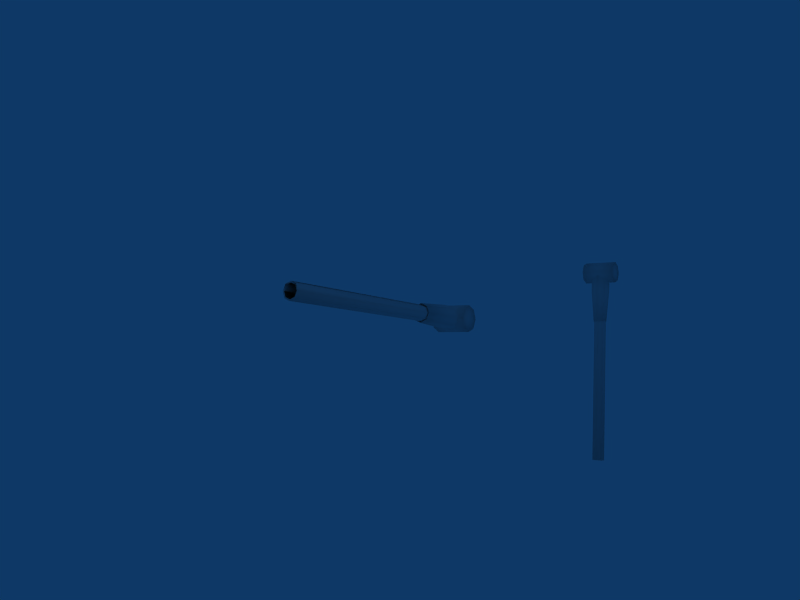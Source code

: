 # Source: maingunbarrel.blend  (saved by Blender 2.48.0; exported with 4.5.12 LTS)
import bpy
from mathutils import Matrix  # noqa: F401  (used for matrix-valued properties, if any)

bpy.ops.wm.read_factory_settings(use_empty=True)
scene = bpy.context.scene
scene.name = 'Scene'

# ---- collections
col_collection_1 = bpy.data.collections.new('Collection 1'); scene.collection.children.link(col_collection_1)

# ---- materials (node trees are filled in below, after node groups)
mat_material = bpy.data.materials.new('Material')
mat_material.alpha_threshold = 0.0
mat_material.roughness = 0.5
mat_material.line_color = (0.0, 0.0, 0.0, 1.0)

# ---- material node trees

# ---- world
world_world = bpy.data.worlds.new('World'); scene.world = world_world
world_world.color = (0.05656, 0.2208, 0.4)
world_world.use_sun_shadow = False
world_world.sun_shadow_jitter_overblur = 0.0
world_world.cycles.sampling_method = 'MANUAL'
world_world.cycles.sample_map_resolution = 256

# ---- cameras
cam_camera_001 = bpy.data.cameras.new('Camera.001')
cam_camera_001.passepartout_alpha = 0.2
cam_camera_001.clip_end = 100.0
cam_camera_001.lens = 35.0
cam_camera_001.show_passepartout = False
cam_camera_001.show_safe_areas = True
cam_camera_001.dof.focus_distance = 0.0
cam_camera_001.dof.aperture_fstop = 128.0

# ---- lights
light_lamp = bpy.data.lights.new('Lamp', 'POINT')
light_lamp.transmission_factor = 0.0
light_lamp.energy = 100.0
light_lamp.shadow_buffer_clip_start = 0.5
light_lamp.shadow_soft_size = 1.0
light_lamp.shadow_maximum_resolution = 0.006
light_lamp.use_absolute_resolution = True
light_lamp.cycles.use_multiple_importance_sampling = False

# ---- meshes
me_cube_003 = bpy.data.meshes.new('Cube.003')
me_cube_003.from_pydata([(0.005442, -0.2864, 0.9057), (0.005442, 0.3229, 0.9057), (0.213, -0.2864, 0.9057), (0.1522, -0.2864, 1.052), (0.005442, -0.2864, 1.113), (-0.1413, -0.2864, 1.052), (-0.2021, -0.2864, 0.9057), (-0.1413, -0.2864, 0.759), (0.005442, -0.2864, 0.6982), (0.1522, -0.2864, 0.759), (0.213, 0.3229, 0.9057), (0.1522, 0.3229, 1.052), (0.005442, 0.3229, 1.113), (-0.1413, 0.3229, 1.052), (-0.2021, 0.3229, 0.9057), (-0.1413, 0.3229, 0.759), (0.005442, 0.3229, 0.6982), (0.1522, 0.3229, 0.759), (0.006211, -0.08018, 0.4541), (-0.06426, -0.05099, 0.4541), (-0.09345, 0.01948, 0.4541), (-0.06426, 0.08996, 0.4541), (0.006211, 0.1191, 0.4541), (0.07668, 0.08996, 0.4541), (0.07668, -0.05099, 0.4541), (0.1059, 0.01948, 0.4541), (0.006211, -0.1007, 0.4545), (-0.0788, -0.06552, 0.4545), (-0.114, 0.01948, 0.4545), (-0.0788, 0.1045, 0.4545), (0.006211, 0.1397, 0.4545), (0.09122, 0.1045, 0.4545), (0.1264, 0.01948, 0.4545), (0.09122, -0.06552, 0.4545), (0.006211, -0.08018, -2.862), (0.07668, -0.05099, -2.862), (-0.06426, -0.05099, -2.862), (-0.09345, 0.01948, -2.862), (-0.06426, 0.08996, -2.862), (0.006211, 0.1191, -2.862), (0.07668, 0.08996, -2.862), (0.1059, 0.01948, -2.862), (0.09122, -0.06552, -2.864), (0.006211, -0.1007, -2.864), (-0.0788, -0.06552, -2.864), (-0.114, 0.01948, -2.864), (-0.0788, 0.1045, -2.864), (0.006211, 0.1397, -2.864), (0.09122, 0.1045, -2.864), (0.1264, 0.01948, -2.864), (0.1393, 0.01814, -0.09134), (0.1003, 0.1122, -0.09134), (0.006211, 0.1512, -0.09134), (-0.08787, 0.1122, -0.09134), (-0.1268, 0.01814, -0.09134), (-0.08787, -0.07594, -0.09134), (0.006211, -0.1149, -0.09134), (0.1003, -0.07594, -0.09134), (0.1275, 0.01814, -0.09083), (0.09201, 0.1039, -0.09083), (0.006211, 0.1395, -0.09083), (-0.07959, 0.1039, -0.09083), (-0.1151, 0.01814, -0.09083), (-0.07959, -0.06765, -0.09083), (0.09201, -0.06765, -0.09083), (0.006211, -0.1032, -0.09083), (0.191, 0.01814, 0.9022), (0.1369, 0.1488, 0.9022), (0.006211, 0.2029, 0.9022), (-0.1245, 0.1488, 0.9022), (-0.1786, 0.01814, 0.9022), (-0.1245, -0.1125, 0.9022), (0.006211, -0.1667, 0.9022), (0.1369, -0.1125, 0.9022), (0.191, 0.01814, 0.5326), (0.1369, 0.1488, 0.5326), (0.006211, 0.2029, 0.5326), (-0.1245, 0.1488, 0.5326), (-0.1786, 0.01814, 0.5326), (-0.1245, -0.1125, 0.5326), (0.006211, -0.1667, 0.5326), (0.1369, -0.1125, 0.5326), (0.1742, 0.01814, 0.9022), (0.125, 0.1369, 0.9022), (0.006211, 0.1861, 0.9022), (-0.1126, 0.1369, 0.9022), (-0.1618, 0.01814, 0.9022), (-0.1126, -0.1007, 0.9022), (0.006211, -0.1499, 0.9022), (0.125, -0.1007, 0.9022), (0.1747, 0.01814, 0.5333), (0.1254, 0.1373, 0.5333), (0.006211, 0.1867, 0.5333), (-0.113, 0.1373, 0.5333), (-0.1623, 0.01814, 0.5333), (-0.113, -0.101, 0.5333), (0.006211, -0.1504, 0.5333), (0.1254, -0.101, 0.5333)], [], [(10, 2, 9, 17), (11, 3, 2, 10), (12, 4, 3, 11), (13, 5, 4, 12), (14, 6, 5, 13), (15, 7, 6, 14), (16, 8, 7, 15), (17, 9, 8, 16), (0, 9, 2), (1, 10, 17), (0, 2, 3), (1, 11, 10), (0, 3, 4), (1, 12, 11), (0, 4, 5), (1, 13, 12), (0, 5, 6), (1, 14, 13), (0, 6, 7), (1, 15, 14), (0, 7, 8), (1, 16, 15), (0, 8, 9), (1, 17, 16), (49, 41, 40, 48), (48, 40, 39, 47), (47, 39, 38, 46), (46, 38, 37, 45), (45, 37, 36, 44), (44, 36, 34, 43), (43, 34, 35, 42), (49, 42, 35, 41), (59, 51, 50, 58), (60, 52, 51, 59), (61, 53, 52, 60), (62, 54, 53, 61), (63, 55, 54, 62), (65, 56, 55, 63), (65, 64, 57, 56), (64, 58, 50, 57), (35, 34, 18, 24), (36, 19, 18, 34), (37, 20, 19, 36), (38, 21, 20, 37), (39, 22, 21, 38), (40, 23, 22, 39), (41, 25, 23, 40), (41, 35, 24, 25), (43, 42, 33, 26), (44, 43, 26, 27), (45, 44, 27, 28), (46, 45, 28, 29), (47, 46, 29, 30), (48, 47, 30, 31), (49, 48, 31, 32), (49, 32, 33, 42), (74, 81, 57, 50), (75, 74, 50, 51), (76, 75, 51, 52), (77, 76, 52, 53), (78, 77, 53, 54), (79, 78, 54, 55), (80, 79, 55, 56), (81, 80, 56, 57), (90, 97, 64, 58), (91, 90, 58, 59), (92, 91, 59, 60), (93, 92, 60, 61), (94, 93, 61, 62), (95, 94, 62, 63), (96, 95, 63, 65), (97, 96, 65, 64), (85, 69, 68, 84), (84, 68, 67, 83), (86, 70, 69, 85), (87, 88, 72, 71), (87, 71, 70, 86), (89, 73, 72, 88), (89, 82, 66, 73), (83, 67, 66, 82), (74, 66, 73, 81), (75, 67, 66, 74), (76, 68, 67, 75), (77, 69, 68, 76), (78, 70, 69, 77), (79, 71, 70, 78), (80, 72, 71, 79), (81, 73, 72, 80), (90, 82, 89, 97), (91, 83, 82, 90), (92, 84, 83, 91), (93, 85, 84, 92), (94, 86, 85, 93), (95, 87, 86, 94), (96, 88, 87, 95), (97, 89, 88, 96)])
me_cube_003.polygons.foreach_set('use_smooth', [True] * 96)
_uv = me_cube_003.uv_layers.new(name='UVTex')
_uv.uv.foreach_set('vector', [0.6934, 0.653, 0.8404, 0.653, 0.8404, 0.8001, 0.6934, 0.8001, 0.6934, 0.653, 0.8404, 0.653, 0.8404, 0.8001, 0.6934, 0.8001, 0.6934, 0.653, 0.8404, 0.653, 0.8404, 0.8001, 0.6934, 0.8001, 0.6934, 0.653, 0.8404, 0.653, 0.8404, 0.8001, 0.6934, 0.8001, 0.6934, 0.653, 0.8404, 0.653, 0.8404, 0.8001, 0.6934, 0.8001, 0.6934, 0.653, 0.8404, 0.653, 0.8404, 0.8001, 0.6934, 0.8001, 0.6934, 0.653, 0.8404, 0.653, 0.8404, 0.8001, 0.6934, 0.8001, 0.6934, 0.653, 0.8404, 0.653, 0.8404, 0.8001, 0.6934, 0.8001, 0.2038, 0.1346, 0.3508, 0.1346, 0.3508, 0.2817, 0.2038, 0.1346, 0.3508, 0.1346, 0.3508, 0.2817, 0.2038, 0.1346, 0.3508, 0.1346, 0.3508, 0.2817, 0.2038, 0.1346, 0.3508, 0.1346, 0.3508, 0.2817, 0.2038, 0.1346, 0.3508, 0.1346, 0.3508, 0.2817, 0.2038, 0.1346, 0.3508, 0.1346, 0.3508, 0.2817, 0.2038, 0.1346, 0.3508, 0.1346, 0.3508, 0.2817, 0.2038, 0.1346, 0.3508, 0.1346, 0.3508, 0.2817, 0.2038, 0.1346, 0.3508, 0.1346, 0.3508, 0.2817, 0.2038, 0.1346, 0.3508, 0.1346, 0.3508, 0.2817, 0.2038, 0.1346, 0.3508, 0.1346, 0.3508, 0.2817, 0.2038, 0.1346, 0.3508, 0.1346, 0.3508, 0.2817, 0.2038, 0.1346, 0.3508, 0.1346, 0.3508, 0.2817, 0.2038, 0.1346, 0.3508, 0.1346, 0.3508, 0.2817, 0.2038, 0.1346, 0.3508, 0.1346, 0.3508, 0.2817, 0.2038, 0.1346, 0.3508, 0.1346, 0.3508, 0.2817, 0.2517, 0.2751, 0.1992, 0.2419, 0.1992, 0.2419, 0.2461, 0.2888, 0.1992, 0.2419, 0.2129, 0.2363, 0.2129, 0.1813, 0.1992, 0.1756, 0.1992, 0.1756, 0.2129, 0.1813, 0.2517, 0.1425, 0.2461, 0.1288, 0.2461, 0.1288, 0.2517, 0.1425, 0.3067, 0.1425, 0.3123, 0.1288, 0.3123, 0.1288, 0.3067, 0.1425, 0.3455, 0.1813, 0.3592, 0.1756, 0.3592, 0.1756, 0.3455, 0.1813, 0.3455, 0.2362, 0.3592, 0.2419, 0.3592, 0.2419, 0.3455, 0.2362, 0.3067, 0.2751, 0.3123, 0.2888, 0.3123, 0.2888, 0.3067, 0.2751, 0.2517, 0.2751, 0.3123, 0.2888, 0.2363, 0.1614, 0.2384, 0.161, 0.2481, 0.1605, 0.2407, 0.1611, 0.232, 0.1618, 0.2332, 0.1615, 0.2384, 0.161, 0.2363, 0.1614, 0.229, 0.1621, 0.2301, 0.1619, 0.2332, 0.1615, 0.232, 0.1618, 0.2278, 0.1623, 0.229, 0.1622, 0.2301, 0.1619, 0.229, 0.1621, 0.2288, 0.1622, 0.2299, 0.1622, 0.229, 0.1622, 0.2278, 0.1623, 0.2316, 0.162, 0.2329, 0.1621, 0.2299, 0.1622, 0.2288, 0.1622, 0.2316, 0.162, 0.236, 0.1616, 0.2382, 0.1617, 0.2329, 0.1621, 0.236, 0.1616, 0.2407, 0.1611, 0.2481, 0.1605, 0.2382, 0.1617, 0.3437, 0.7098, 0.3441, 0.7098, 0.1692, 0.7084, 0.1695, 0.7085, 0.3448, 0.7099, 0.1688, 0.7083, 0.1692, 0.7084, 0.3441, 0.7098, 0.3441, 0.7099, 0.1692, 0.7081, 0.1688, 0.7083, 0.3448, 0.7099, 0.3437, 0.7099, 0.1695, 0.7081, 0.1692, 0.7081, 0.3441, 0.7099, 0.3434, 0.7099, 0.1697, 0.7082, 0.1695, 0.7081, 0.3437, 0.7099, 0.3433, 0.7099, 0.1698, 0.7083, 0.1697, 0.7082, 0.3434, 0.7099, 0.3434, 0.7098, 0.1697, 0.7084, 0.1698, 0.7083, 0.3433, 0.7099, 0.3434, 0.7098, 0.3437, 0.7098, 0.1695, 0.7085, 0.1697, 0.7084, 0.8394, 0.6949, 0.6688, 0.6929, 0.84, 0.6948, 0.84, 0.6948, 0.84, 0.6948, 0.6679, 0.693, 0.8394, 0.6948, 0.8394, 0.6948, 0.8394, 0.6948, 0.6688, 0.693, 0.839, 0.6948, 0.839, 0.6948, 0.839, 0.6948, 0.6695, 0.693, 0.8388, 0.6948, 0.8388, 0.6948, 0.8388, 0.6948, 0.6698, 0.693, 0.8388, 0.6948, 0.8388, 0.6948, 0.8388, 0.6948, 0.67, 0.693, 0.8388, 0.6949, 0.8388, 0.6949, 0.8388, 0.6949, 0.6698, 0.6929, 0.839, 0.6949, 0.839, 0.6949, 0.839, 0.6949, 0.6695, 0.6929, 0.6688, 0.6929, 0.8394, 0.6949, 0.3089, 0.7572, 0.3217, 0.7557, 0.3217, 0.7557, 0.3091, 0.7567, 0.3091, 0.7567, 0.3217, 0.7557, 0.312, 0.7562, 0.3091, 0.7567, 0.312, 0.7562, 0.312, 0.7562, 0.3068, 0.7567, 0.3085, 0.7565, 0.3068, 0.7567, 0.3068, 0.7567, 0.3037, 0.7571, 0.3082, 0.7566, 0.3037, 0.7571, 0.3037, 0.7571, 0.3026, 0.7574, 0.3081, 0.7568, 0.3026, 0.7574, 0.3026, 0.7574, 0.3035, 0.7574, 0.3082, 0.757, 0.3082, 0.757, 0.3035, 0.7574, 0.3085, 0.7571, 0.3085, 0.7571, 0.3085, 0.7571, 0.3065, 0.7573, 0.3089, 0.7572, 0.3089, 0.7572, 0.2958, 0.7599, 0.2932, 0.7621, 0.2315, 0.7253, 0.2308, 0.7083, 0.3006, 0.7586, 0.2958, 0.7599, 0.2308, 0.7083, 0.2314, 0.6882, 0.3079, 0.7587, 0.3006, 0.7586, 0.2314, 0.6882, 0.234, 0.6646, 0.2394, 0.7628, 0.2401, 0.7628, 0.3056, 0.757, 0.3026, 0.7573, 0.2963, 0.7703, 0.301, 0.7724, 0.2362, 0.7724, 0.2359, 0.7628, 0.2934, 0.7677, 0.2963, 0.7703, 0.2359, 0.7628, 0.2343, 0.7519, 0.2925, 0.7648, 0.2934, 0.7677, 0.2343, 0.7519, 0.233, 0.7398, 0.2932, 0.7621, 0.2925, 0.7648, 0.233, 0.7398, 0.2315, 0.7253, 0.207, 0.6136, 0.2017, 0.6009, 0.3035, 0.6013, 0.2983, 0.6139, 0.2983, 0.6139, 0.3035, 0.6013, 0.376, 0.6727, 0.3633, 0.678, 0.143, 0.6788, 0.1304, 0.6737, 0.2017, 0.6009, 0.207, 0.6136, 0.1429, 0.7701, 0.2079, 0.8344, 0.2027, 0.8471, 0.1301, 0.7754, 0.1429, 0.7701, 0.1301, 0.7754, 0.1304, 0.6737, 0.143, 0.6788, 0.2989, 0.8344, 0.3043, 0.847, 0.2027, 0.8471, 0.2079, 0.8344, 0.2989, 0.8344, 0.3633, 0.7697, 0.376, 0.7749, 0.3043, 0.847, 0.3633, 0.678, 0.376, 0.6727, 0.376, 0.7749, 0.3633, 0.7697, 0.3087, 0.7568, 0.3087, 0.7568, 0.3089, 0.7572, 0.3087, 0.7568, 0.3087, 0.7568, 0.3087, 0.7568, 0.3091, 0.7567, 0.3087, 0.7568, 0.3086, 0.7568, 0.3089, 0.7566, 0.3089, 0.7566, 0.3085, 0.7565, 0.3085, 0.7568, 0.3085, 0.7565, 0.3085, 0.7565, 0.3082, 0.7566, 0.3084, 0.7568, 0.3085, 0.7568, 0.3081, 0.7568, 0.3081, 0.7568, 0.3085, 0.7568, 0.3084, 0.7568, 0.3082, 0.757, 0.3082, 0.757, 0.3086, 0.7568, 0.3085, 0.7568, 0.3085, 0.7571, 0.3085, 0.7571, 0.3087, 0.7568, 0.3086, 0.7568, 0.3089, 0.7572, 0.3089, 0.7572, 0.2958, 0.7599, 0.3024, 0.7709, 0.3008, 0.7701, 0.2932, 0.7621, 0.3006, 0.7586, 0.3049, 0.773, 0.3024, 0.7709, 0.2958, 0.7599, 0.3079, 0.7587, 0.3076, 0.777, 0.3049, 0.773, 0.3006, 0.7586, 0.301, 0.7724, 0.3048, 0.775, 0.3076, 0.777, 0.3079, 0.7587, 0.2963, 0.7703, 0.3025, 0.7731, 0.3048, 0.775, 0.301, 0.7724, 0.2934, 0.7677, 0.3009, 0.7714, 0.3025, 0.7731, 0.2963, 0.7703, 0.2925, 0.7648, 0.3004, 0.7705, 0.3009, 0.7714, 0.2934, 0.7677, 0.2932, 0.7621, 0.3008, 0.7701, 0.3004, 0.7705, 0.2925, 0.7648])
me_cube_003.materials.append(mat_material)
me_cube_003.use_remesh_preserve_volume = False
me_cube_003.use_remesh_preserve_attributes = False
me_cube_003.use_mirror_vertex_groups = False
me_cube_003.update()
me_cube_002 = bpy.data.meshes.new('Cube.002')
me_cube_002.from_pydata([(4.846, -0.7861, -0.4551), (4.846, -0.2437, -0.4551), (4.846, -0.7861, -0.2475), (4.7, -0.7861, -0.3083), (4.639, -0.7861, -0.4551), (4.7, -0.7861, -0.6018), (4.846, -0.7861, -0.6626), (4.993, -0.7861, -0.6018), (5.054, -0.7861, -0.4551), (4.993, -0.7861, -0.3083), (4.846, -0.2437, -0.2475), (4.7, -0.2437, -0.3083), (4.639, -0.2437, -0.4551), (4.7, -0.2437, -0.6018), (4.846, -0.2437, -0.6626), (4.993, -0.2437, -0.6018), (5.054, -0.2437, -0.4551), (4.993, -0.2437, -0.3083), (5.262, -0.5944, -0.4543), (5.262, -0.5652, -0.5248), (5.262, -0.4948, -0.5539), (5.262, -0.4243, -0.5248), (5.262, -0.3951, -0.4543), (5.262, -0.4243, -0.3838), (5.262, -0.5652, -0.3838), (5.262, -0.4948, -0.3546), (5.262, -0.615, -0.4543), (5.262, -0.5798, -0.5393), (5.262, -0.4948, -0.5745), (5.262, -0.4097, -0.5393), (5.262, -0.3745, -0.4543), (5.262, -0.4097, -0.3693), (5.262, -0.4948, -0.3341), (5.262, -0.5798, -0.3693), (8.579, -0.5944, -0.4543), (8.579, -0.5652, -0.3838), (8.579, -0.5652, -0.5248), (8.579, -0.4948, -0.5539), (8.579, -0.4243, -0.5248), (8.579, -0.3951, -0.4543), (8.579, -0.4243, -0.3838), (8.579, -0.4948, -0.3546), (8.58, -0.5798, -0.3693), (8.58, -0.615, -0.4543), (8.58, -0.5798, -0.5393), (8.58, -0.4948, -0.5745), (8.58, -0.4097, -0.5393), (8.58, -0.3745, -0.4543), (8.58, -0.4097, -0.3693), (8.58, -0.4948, -0.3341), (5.808, -0.4968, -0.3101), (5.808, -0.3949, -0.3524), (5.808, -0.3526, -0.4543), (5.808, -0.3949, -0.5562), (5.808, -0.4968, -0.5984), (5.808, -0.5987, -0.5562), (5.808, -0.6409, -0.4543), (5.808, -0.5987, -0.3524), (5.807, -0.4968, -0.3228), (5.807, -0.4038, -0.3613), (5.807, -0.3653, -0.4543), (5.807, -0.4038, -0.5472), (5.807, -0.4968, -0.5857), (5.807, -0.5897, -0.5472), (5.807, -0.5897, -0.3613), (5.807, -0.6282, -0.4543), (4.814, -0.4968, -0.2695), (4.814, -0.3661, -0.3236), (4.814, -0.312, -0.4543), (4.814, -0.3661, -0.585), (4.814, -0.4968, -0.6391), (4.814, -0.6275, -0.585), (4.814, -0.6816, -0.4543), (4.814, -0.6275, -0.3236), (5.184, -0.4968, -0.2695), (5.184, -0.3661, -0.3236), (5.184, -0.312, -0.4543), (5.184, -0.3661, -0.585), (5.184, -0.4968, -0.6391), (5.184, -0.6275, -0.585), (5.184, -0.6816, -0.4543), (5.184, -0.6275, -0.3236), (4.814, -0.4968, -0.2863), (4.814, -0.378, -0.3355), (4.814, -0.3288, -0.4543), (4.814, -0.378, -0.5731), (4.814, -0.4968, -0.6223), (4.814, -0.6156, -0.5731), (4.814, -0.6648, -0.4543), (4.814, -0.6156, -0.3355), (5.183, -0.4968, -0.2858), (5.183, -0.3776, -0.3351), (5.183, -0.3283, -0.4543), (5.183, -0.3776, -0.5734), (5.183, -0.4968, -0.6228), (5.183, -0.6159, -0.5734), (5.183, -0.6653, -0.4543), (5.183, -0.6159, -0.3351)], [], [(10, 2, 9, 17), (11, 3, 2, 10), (12, 4, 3, 11), (13, 5, 4, 12), (14, 6, 5, 13), (15, 7, 6, 14), (16, 8, 7, 15), (17, 9, 8, 16), (0, 9, 2), (1, 10, 17), (0, 2, 3), (1, 11, 10), (0, 3, 4), (1, 12, 11), (0, 4, 5), (1, 13, 12), (0, 5, 6), (1, 14, 13), (0, 6, 7), (1, 15, 14), (0, 7, 8), (1, 16, 15), (0, 8, 9), (1, 17, 16), (49, 48, 40, 41), (48, 40, 39, 47), (47, 39, 38, 46), (46, 38, 37, 45), (45, 37, 36, 44), (44, 36, 34, 43), (43, 34, 35, 42), (49, 41, 35, 42), (59, 58, 50, 51), (60, 59, 51, 52), (61, 60, 52, 53), (62, 61, 53, 54), (63, 62, 54, 55), (65, 63, 55, 56), (65, 56, 57, 64), (64, 57, 50, 58), (35, 34, 18, 24), (36, 34, 18, 19), (37, 36, 19, 20), (38, 37, 20, 21), (39, 38, 21, 22), (40, 39, 22, 23), (41, 40, 23, 25), (41, 35, 24, 25), (43, 42, 33, 26), (44, 43, 26, 27), (45, 44, 27, 28), (46, 45, 28, 29), (47, 46, 29, 30), (48, 47, 30, 31), (49, 48, 31, 32), (49, 42, 33, 32), (74, 81, 57, 50), (75, 74, 50, 51), (76, 75, 51, 52), (77, 76, 52, 53), (78, 77, 53, 54), (79, 78, 54, 55), (80, 79, 55, 56), (81, 80, 56, 57), (90, 97, 64, 58), (91, 90, 58, 59), (92, 91, 59, 60), (93, 92, 60, 61), (94, 93, 61, 62), (95, 94, 62, 63), (96, 95, 63, 65), (97, 96, 65, 64), (85, 69, 68, 84), (84, 68, 67, 83), (86, 70, 69, 85), (87, 88, 72, 71), (87, 71, 70, 86), (89, 73, 72, 88), (89, 82, 66, 73), (83, 67, 66, 82), (74, 66, 73, 81), (75, 67, 66, 74), (76, 68, 67, 75), (77, 69, 68, 76), (78, 70, 69, 77), (79, 71, 70, 78), (80, 72, 71, 79), (81, 73, 72, 80), (90, 82, 89, 97), (91, 83, 82, 90), (92, 84, 83, 91), (93, 85, 84, 92), (94, 86, 85, 93), (95, 87, 86, 94), (96, 88, 87, 95), (97, 89, 88, 96)])
me_cube_002.polygons.foreach_set('use_smooth', [True] * 96)
me_cube_002.use_remesh_preserve_volume = False
me_cube_002.use_remesh_preserve_attributes = False
me_cube_002.use_mirror_vertex_groups = False
me_cube_002.update()

# ---- objects
ob_cube_002 = bpy.data.objects.new('Cube.002', me_cube_003)
ob_cube_001 = bpy.data.objects.new('Cube.001', me_cube_002)
ob_lamp = bpy.data.objects.new('Lamp', light_lamp)
ob_camera = bpy.data.objects.new('Camera', cam_camera_001)

# ---- transforms, parenting, visibility, modifiers, constraints
ob_cube_002.location = (0.0, 0.0, 0.0)
ob_cube_002.lock_rotations_4d = False
ob_cube_002.empty_display_type = 'ARROWS'
ob_cube_002.lineart.crease_threshold = 0.0
ob_cube_001.location = (0.0, 0.0, 0.0)
ob_cube_001.lock_rotations_4d = False
ob_cube_001.empty_display_type = 'ARROWS'
ob_cube_001.lineart.crease_threshold = 0.0
ob_lamp.location = (13.66, 4.243, 5.919)
ob_lamp.lock_rotations_4d = False
ob_lamp.empty_display_type = 'ARROWS'
ob_lamp.lineart.crease_threshold = 0.0
ob_camera.location = (15.23, 5.785, -1.448)
ob_camera.rotation_euler = (1.674, -0.03978, -4.101)
ob_camera.scale = (2.907, 2.907, 2.907)
ob_camera.lock_rotations_4d = False
ob_camera.empty_display_type = 'ARROWS'
ob_camera.lineart.crease_threshold = 0.0

# ---- collection membership
col_collection_1.objects.link(ob_cube_002)
col_collection_1.objects.link(ob_cube_001)
col_collection_1.objects.link(ob_lamp)
col_collection_1.objects.link(ob_camera)

# ---- scene / render settings (as saved in the file)
scene.camera = ob_camera
scene.frame_start = 1; scene.frame_end = 250; scene.frame_set(1)
scene.render.engine = 'BLENDER_EEVEE_NEXT'
scene.render.image_settings.file_format = 'JPEG'
scene.render.image_settings.color_mode = 'RGB'
scene.render.image_settings.compression = 90
scene.render.resolution_x = 800
scene.render.resolution_y = 600
scene.render.pixel_aspect_x = 100.0
scene.render.pixel_aspect_y = 100.0
scene.render.fps = 25
scene.render.dither_intensity = 0.0
scene.render.use_compositing = False
scene.render.use_sequencer = False
scene.render.bake_margin = 2
scene.render.bake_bias = 0.0
scene.render.use_stamp_time = False
scene.render.use_stamp_date = False
scene.render.use_stamp_frame = False
scene.render.use_stamp_camera = False
scene.render.use_stamp_scene = False
scene.render.use_stamp_filename = False
scene.render.use_stamp_render_time = False
scene.render.stamp_font_size = 0
scene.cycles.use_denoising = False
scene.cycles.samples = 10
scene.cycles.sampling_pattern = 'TABULATED_SOBOL'
scene.cycles.light_sampling_threshold = 0.0
scene.cycles.use_adaptive_sampling = False
scene.cycles.use_light_tree = False
scene.cycles.blur_glossy = 0.0
scene.cycles.volume_bounces = 1
scene.cycles.pixel_filter_type = 'GAUSSIAN'
scene.cycles.sample_clamp_indirect = 0.0
scene.view_settings.view_transform = 'Raw'
bpy.context.view_layer.update()

